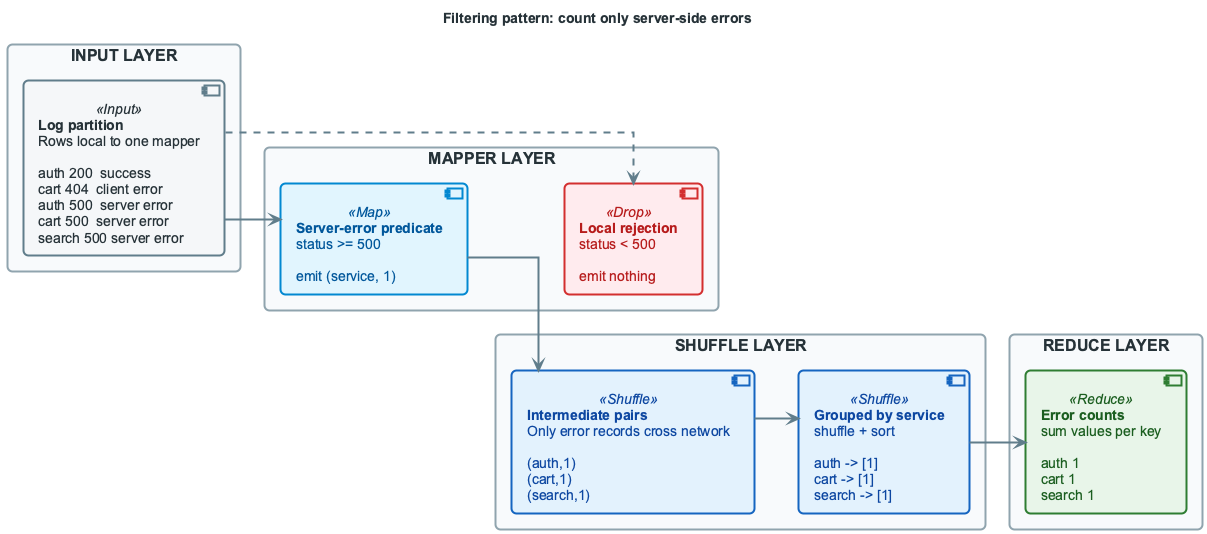

The diagram above was rendered by PlantUML. Its source (embedded in the PNG):
@startuml
!include ../_template_styles.puml

title Filtering pattern: count only server-side errors

left to right direction
skinparam backgroundColor #FFFFFF
skinparam linetype ortho
skinparam shadowing false
skinparam roundcorner 10
skinparam nodesep 58
skinparam ranksep 44
skinparam defaultFontName "Segoe UI, Arial, sans-serif"
skinparam defaultFontSize 15
skinparam defaultFontColor #263238

skinparam rectangle {
  BackgroundColor #F8FAFC
  BorderColor #90A4AE
  BorderThickness 2
  FontColor #263238
  FontSize 16
  FontStyle bold
  Padding 16
}
skinparam component {
  BorderThickness 2
  FontSize 14
  Padding 14
}
skinparam component<<Input>> {
  BorderColor #607D8B
  BackgroundColor #F5F7F9
  FontColor #263238
}
skinparam component<<Map>> {
  BorderColor #0288D1
  BackgroundColor #E1F5FE
  FontColor #01579B
}
skinparam component<<Shuffle>> {
  BorderColor #1565C0
  BackgroundColor #E3F2FD
  FontColor #0D47A1
}
skinparam component<<Reduce>> {
  BorderColor #2E7D32
  BackgroundColor #E8F5E9
  FontColor #1B5E20
}
skinparam component<<Drop>> {
  BorderColor #D32F2F
  BackgroundColor #FFEBEE
  FontColor #B71C1C
}
skinparam arrow {
  Color #607D8B
  Thickness 2
  FontSize 11
  FontColor #455A64
}

rectangle "**INPUT LAYER**" as INPUT_LAYER {
  component "**Log partition**\nRows local to one mapper\n\nauth 200  success\ncart 404  client error\nauth 500  server error\ncart 500  server error\nsearch 500 server error" as LOGS <<Input>>
}

rectangle "**MAPPER LAYER**" as MAP_LAYER {
  component "**Server-error predicate**\nstatus >= 500\n\nemit (service, 1)" as MAP_OK <<Map>>
  component "**Local rejection**\nstatus < 500\n\nemit nothing" as MAP_DROP <<Drop>>
  MAP_OK -[hidden]down- MAP_DROP
}

rectangle "**SHUFFLE LAYER**" as SHUFFLE_LAYER {
  component "**Intermediate pairs**\nOnly error records cross network\n\n(auth,1)\n(cart,1)\n(search,1)" as PAIRS <<Shuffle>>
  component "**Grouped by service**\nshuffle + sort\n\nauth -> [1]\ncart -> [1]\nsearch -> [1]" as GROUPED <<Shuffle>>
  PAIRS -[hidden]down- GROUPED
}

rectangle "**REDUCE LAYER**" as REDUCE_LAYER {
  component "**Error counts**\nsum values per key\n\nauth 1\ncart 1\nsearch 1" as OUT <<Reduce>>
}

LOGS --> MAP_OK
LOGS ..> MAP_DROP
MAP_OK --> PAIRS
PAIRS --> GROUPED
GROUPED --> OUT

@enduml